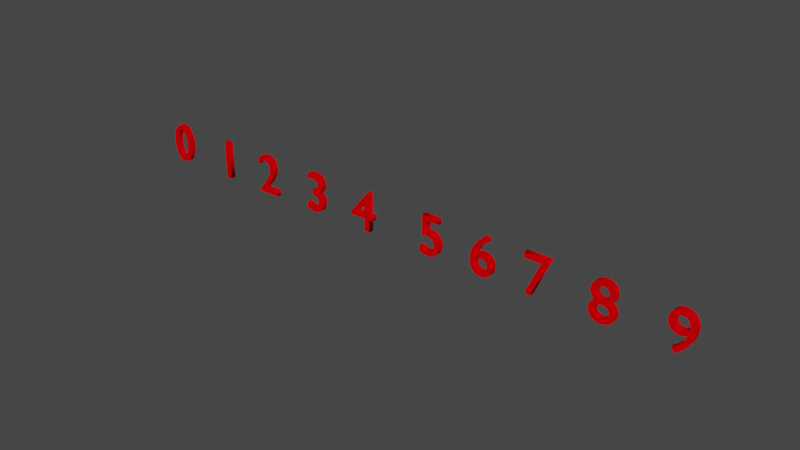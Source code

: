 # Source: 3DTextUI.blend  (saved by Blender 2.79.0; exported with 4.5.12 LTS)
import bpy
from mathutils import Matrix  # noqa: F401  (used for matrix-valued properties, if any)

bpy.ops.wm.read_factory_settings(use_empty=True)
scene = bpy.context.scene
scene.name = 'Scene'

# ---- collections
col_collection_1 = bpy.data.collections.new('Collection 1'); scene.collection.children.link(col_collection_1)

# ---- materials (node trees are filled in below, after node groups)
mat_numbers_mat = bpy.data.materials.new('Numbers_MAT')
mat_numbers_mat.alpha_threshold = 0.0
mat_numbers_mat.roughness = 0.5

# ---- material node trees
mat_numbers_mat.use_nodes = True; mat_numbers_mat.node_tree.nodes.clear()
_N = mat_numbers_mat.node_tree.nodes; _L = mat_numbers_mat.node_tree.links
n0 = _N.new('ShaderNodeOutputMaterial'); n0.name = 'Material Output'; n0.location = (300, 300)
n1 = _N.new('ShaderNodeBsdfDiffuse'); n1.name = 'Diffuse BSDF'; n1.location = (10, 300)
n1.inputs[0].default_value = (0.8, 0.0, 0.002345, 1.0)
_L.new(n1.outputs[0], n0.inputs[0])
n0.is_active_output = True

# ---- world
world_world = bpy.data.worlds.new('World'); scene.world = world_world
world_world.color = (0.05088, 0.05088, 0.05088)
world_world.use_sun_shadow = False
world_world.sun_shadow_jitter_overblur = 0.0
world_world.cycles.sampling_method = 'MANUAL'

# ---- curves / text
txt_text_009 = bpy.data.curves.new('Text.009', 'FONT')
txt_text_009.dimensions = '2D'
txt_text_009.body = '0'
txt_text_009.materials.append(mat_numbers_mat)
txt_text_009.use_path_clamp = True
txt_text_009.bevel_resolution = 0
txt_text_009.extrude = 0.05
txt_text_008 = bpy.data.curves.new('Text.008', 'FONT')
txt_text_008.dimensions = '2D'
txt_text_008.body = '9'
txt_text_008.materials.append(mat_numbers_mat)
txt_text_008.use_path_clamp = True
txt_text_008.bevel_resolution = 0
txt_text_008.extrude = 0.05
txt_text_007 = bpy.data.curves.new('Text.007', 'FONT')
txt_text_007.dimensions = '2D'
txt_text_007.body = '8'
txt_text_007.materials.append(mat_numbers_mat)
txt_text_007.use_path_clamp = True
txt_text_007.bevel_resolution = 0
txt_text_007.extrude = 0.05
txt_text_006 = bpy.data.curves.new('Text.006', 'FONT')
txt_text_006.dimensions = '2D'
txt_text_006.body = '7'
txt_text_006.materials.append(mat_numbers_mat)
txt_text_006.use_path_clamp = True
txt_text_006.bevel_resolution = 0
txt_text_006.extrude = 0.05
txt_text_005 = bpy.data.curves.new('Text.005', 'FONT')
txt_text_005.dimensions = '2D'
txt_text_005.body = '6'
txt_text_005.materials.append(mat_numbers_mat)
txt_text_005.use_path_clamp = True
txt_text_005.bevel_resolution = 0
txt_text_005.extrude = 0.05
txt_text_004 = bpy.data.curves.new('Text.004', 'FONT')
txt_text_004.dimensions = '2D'
txt_text_004.body = '5'
txt_text_004.materials.append(mat_numbers_mat)
txt_text_004.use_path_clamp = True
txt_text_004.bevel_resolution = 0
txt_text_004.extrude = 0.05
txt_text_003 = bpy.data.curves.new('Text.003', 'FONT')
txt_text_003.dimensions = '2D'
txt_text_003.body = '4'
txt_text_003.materials.append(mat_numbers_mat)
txt_text_003.use_path_clamp = True
txt_text_003.bevel_resolution = 0
txt_text_003.extrude = 0.05
txt_text_002 = bpy.data.curves.new('Text.002', 'FONT')
txt_text_002.dimensions = '2D'
txt_text_002.body = '3'
txt_text_002.materials.append(mat_numbers_mat)
txt_text_002.use_path_clamp = True
txt_text_002.bevel_resolution = 0
txt_text_002.extrude = 0.05
txt_text_001 = bpy.data.curves.new('Text.001', 'FONT')
txt_text_001.dimensions = '2D'
txt_text_001.body = '2'
txt_text_001.materials.append(mat_numbers_mat)
txt_text_001.use_path_clamp = True
txt_text_001.bevel_resolution = 0
txt_text_001.extrude = 0.05
txt_text = bpy.data.curves.new('Text', 'FONT')
txt_text.dimensions = '2D'
txt_text.body = '1'
txt_text.materials.append(mat_numbers_mat)
txt_text.use_path_clamp = True
txt_text.bevel_resolution = 0
txt_text.extrude = 0.05

# ---- objects
ob_0 = bpy.data.objects.new('0', txt_text_009)
ob_9 = bpy.data.objects.new('9', txt_text_008)
ob_8 = bpy.data.objects.new('8', txt_text_007)
ob_7 = bpy.data.objects.new('7', txt_text_006)
ob_6 = bpy.data.objects.new('6', txt_text_005)
ob_5 = bpy.data.objects.new('5', txt_text_004)
ob_4 = bpy.data.objects.new('4', txt_text_003)
ob_3 = bpy.data.objects.new('3', txt_text_002)
ob_2 = bpy.data.objects.new('2', txt_text_001)
ob_1 = bpy.data.objects.new('1', txt_text)

# ---- transforms, parenting, visibility, modifiers, constraints
ob_0.location = (-0.7534, 0.0, 0.0)
ob_0.rotation_euler = (1.571, -0.0, 0.0)
ob_0.lineart.crease_threshold = 0.0
ob_9.location = (9.295, 0.0, 0.0)
ob_9.rotation_euler = (1.571, -0.0, 0.0)
ob_9.lineart.crease_threshold = 0.0
ob_8.location = (8.086, 0.0, 0.0)
ob_8.rotation_euler = (1.571, -0.0, 0.0)
ob_8.lineart.crease_threshold = 0.0
ob_7.location = (6.968, 0.0, 0.0)
ob_7.rotation_euler = (1.571, -0.0, 0.0)
ob_7.lineart.crease_threshold = 0.0
ob_6.location = (6.006, 0.0, 0.0)
ob_6.rotation_euler = (1.571, -0.0, 0.0)
ob_6.lineart.crease_threshold = 0.0
ob_5.location = (5.028, 0.0, 0.0)
ob_5.rotation_euler = (1.571, -0.0, 0.0)
ob_5.lineart.crease_threshold = 0.0
ob_4.location = (3.638, 0.0, 0.0)
ob_4.rotation_euler = (1.571, -0.0, 0.0)
ob_4.lineart.crease_threshold = 0.0
ob_3.location = (2.597, 0.0, 0.0)
ob_3.rotation_euler = (1.571, -0.0, 0.0)
ob_3.lineart.crease_threshold = 0.0
ob_2.location = (1.459, 0.0, 0.0)
ob_2.rotation_euler = (1.571, -0.0, 0.0)
ob_2.lineart.crease_threshold = 0.0
ob_1.location = (0.4535, 0.0, 0.0)
ob_1.rotation_euler = (1.571, -0.0, 0.0)
ob_1.lineart.crease_threshold = 0.0

# ---- collection membership
col_collection_1.objects.link(ob_0)
col_collection_1.objects.link(ob_9)
col_collection_1.objects.link(ob_8)
col_collection_1.objects.link(ob_7)
col_collection_1.objects.link(ob_6)
col_collection_1.objects.link(ob_5)
col_collection_1.objects.link(ob_4)
col_collection_1.objects.link(ob_3)
col_collection_1.objects.link(ob_2)
col_collection_1.objects.link(ob_1)

# ---- scene / render settings (as saved in the file)
scene.frame_start = 1; scene.frame_end = 250; scene.frame_set(1)
scene.render.engine = 'CYCLES'
scene.render.resolution_percentage = 50
scene.render.dither_intensity = 0.0
scene.cycles.samples = 128
scene.cycles.sampling_pattern = 'TABULATED_SOBOL'
scene.cycles.use_adaptive_sampling = False
scene.cycles.use_light_tree = False
scene.cycles.blur_glossy = 0.0
scene.cycles.sample_clamp_indirect = 0.0
scene.view_settings.view_transform = 'Filmic'
scene.unit_settings.scale_length = 0.01
bpy.context.view_layer.update()

# ---- added for rendering (the .blend has no active camera and no usable light): camera, sun
cam_auto = bpy.data.cameras.new('AutoCamera')
cam_auto.lens = 50.0
cam_auto.sensor_width = 36.0
cam_auto.clip_end = 1000.0
ob_auto_camera = bpy.data.objects.new('AutoCamera', cam_auto)
scene.collection.objects.link(ob_auto_camera)
ob_auto_camera.location = (14.6548, -12.0105, 8.32703)
ob_auto_camera.rotation_euler = (1.09748, -7.21219e-08, 0.694738)
scene.camera = ob_auto_camera
light_auto_sun = bpy.data.lights.new('AutoSun', 'SUN')
light_auto_sun.energy = 3.0
light_auto_sun.angle = 0.0523599
ob_auto_sun = bpy.data.objects.new('AutoSun', light_auto_sun)
scene.collection.objects.link(ob_auto_sun)
ob_auto_sun.rotation_euler = (0.872665, 0.174533, 0.523599)
bpy.context.view_layer.update()
